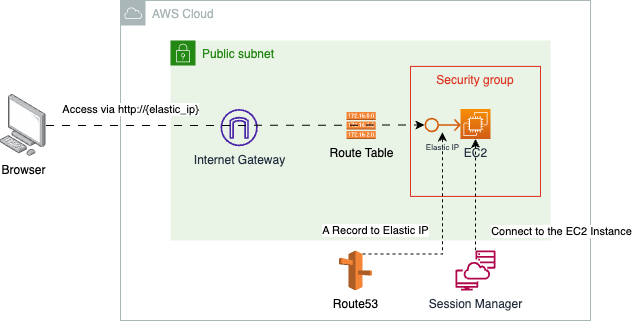

The diagram above was exported from draw.io. Its source (the exported page's mxGraphModel, read from the mxfile embedded in the PNG):
<mxGraphModel dx="1161" dy="789" grid="1" gridSize="10" guides="1" tooltips="1" connect="1" arrows="1" fold="1" page="1" pageScale="1" pageWidth="850" pageHeight="1100" math="0" shadow="0">
  <root>
    <mxCell id="0" />
    <mxCell id="1" parent="0" />
    <mxCell id="GigLY26cjHBAYzNDF_cW-1" value="AWS Cloud" style="sketch=0;outlineConnect=0;gradientColor=none;html=1;whiteSpace=wrap;fontSize=12;fontStyle=0;shape=mxgraph.aws4.group;grIcon=mxgraph.aws4.group_aws_cloud;strokeColor=#AAB7B8;fillColor=none;verticalAlign=top;align=left;spacingLeft=30;fontColor=#AAB7B8;dashed=0;" vertex="1" parent="1">
      <mxGeometry x="170" y="80" width="470" height="320" as="geometry" />
    </mxCell>
    <mxCell id="GigLY26cjHBAYzNDF_cW-3" value="Public subnet" style="points=[[0,0],[0.25,0],[0.5,0],[0.75,0],[1,0],[1,0.25],[1,0.5],[1,0.75],[1,1],[0.75,1],[0.5,1],[0.25,1],[0,1],[0,0.75],[0,0.5],[0,0.25]];outlineConnect=0;gradientColor=none;html=1;whiteSpace=wrap;fontSize=12;fontStyle=0;container=1;pointerEvents=0;collapsible=0;recursiveResize=0;shape=mxgraph.aws4.group;grIcon=mxgraph.aws4.group_security_group;grStroke=0;strokeColor=#248814;fillColor=#E9F3E6;verticalAlign=top;align=left;spacingLeft=30;fontColor=#248814;dashed=0;" vertex="1" parent="1">
      <mxGeometry x="220" y="120" width="380" height="200" as="geometry" />
    </mxCell>
    <mxCell id="GigLY26cjHBAYzNDF_cW-6" value="Internet Gateway" style="sketch=0;outlineConnect=0;fontColor=#232F3E;gradientColor=none;fillColor=#4D27AA;strokeColor=none;dashed=0;verticalLabelPosition=bottom;verticalAlign=top;align=center;html=1;fontSize=12;fontStyle=0;aspect=fixed;pointerEvents=1;shape=mxgraph.aws4.internet_gateway;" vertex="1" parent="GigLY26cjHBAYzNDF_cW-3">
      <mxGeometry x="50" y="68.5" width="37.25" height="37.25" as="geometry" />
    </mxCell>
    <mxCell id="GigLY26cjHBAYzNDF_cW-5" value="Route Table" style="outlineConnect=0;dashed=0;verticalLabelPosition=bottom;verticalAlign=top;align=center;html=1;shape=mxgraph.aws3.route_table;fillColor=#F58536;gradientColor=none;" vertex="1" parent="GigLY26cjHBAYzNDF_cW-3">
      <mxGeometry x="176" y="71.5" width="29.35" height="27" as="geometry" />
    </mxCell>
    <mxCell id="GigLY26cjHBAYzNDF_cW-4" value="EC2" style="sketch=0;points=[[0,0,0],[0.25,0,0],[0.5,0,0],[0.75,0,0],[1,0,0],[0,1,0],[0.25,1,0],[0.5,1,0],[0.75,1,0],[1,1,0],[0,0.25,0],[0,0.5,0],[0,0.75,0],[1,0.25,0],[1,0.5,0],[1,0.75,0]];outlineConnect=0;fontColor=#232F3E;gradientColor=#F78E04;gradientDirection=north;fillColor=#D05C17;strokeColor=#ffffff;dashed=0;verticalLabelPosition=bottom;verticalAlign=top;align=center;html=1;fontSize=12;fontStyle=0;aspect=fixed;shape=mxgraph.aws4.resourceIcon;resIcon=mxgraph.aws4.ec2;" vertex="1" parent="GigLY26cjHBAYzNDF_cW-3">
      <mxGeometry x="290" y="68.5" width="30" height="30" as="geometry" />
    </mxCell>
    <mxCell id="GigLY26cjHBAYzNDF_cW-8" value="Security group" style="fillColor=none;strokeColor=#DD3522;verticalAlign=top;fontStyle=0;fontColor=#DD3522;whiteSpace=wrap;html=1;" vertex="1" parent="1">
      <mxGeometry x="460" y="145.9" width="130" height="130" as="geometry" />
    </mxCell>
    <mxCell id="GigLY26cjHBAYzNDF_cW-2" value="Browser" style="image;points=[];aspect=fixed;html=1;align=center;shadow=0;dashed=0;image=img/lib/allied_telesis/computer_and_terminals/Personal_Computer.svg;" vertex="1" parent="1">
      <mxGeometry x="50" y="174" width="45.6" height="61.800000000000004" as="geometry" />
    </mxCell>
    <mxCell id="GigLY26cjHBAYzNDF_cW-12" style="edgeStyle=orthogonalEdgeStyle;rounded=0;orthogonalLoop=1;jettySize=auto;html=1;exitX=0.71;exitY=0.09;exitDx=0;exitDy=0;exitPerimeter=0;dashed=1;" edge="1" parent="1" source="GigLY26cjHBAYzNDF_cW-7" target="GigLY26cjHBAYzNDF_cW-9">
      <mxGeometry relative="1" as="geometry" />
    </mxCell>
    <mxCell id="GigLY26cjHBAYzNDF_cW-16" value="A Record to Elastic IP" style="edgeLabel;html=1;align=center;verticalAlign=middle;resizable=0;points=[];" vertex="1" connectable="0" parent="GigLY26cjHBAYzNDF_cW-12">
      <mxGeometry x="-0.5139" relative="1" as="geometry">
        <mxPoint x="-36" y="-24" as="offset" />
      </mxGeometry>
    </mxCell>
    <mxCell id="GigLY26cjHBAYzNDF_cW-7" value="Route53&lt;br&gt;" style="outlineConnect=0;dashed=0;verticalLabelPosition=bottom;verticalAlign=top;align=center;html=1;shape=mxgraph.aws3.route_53;fillColor=#F58536;gradientColor=none;" vertex="1" parent="1">
      <mxGeometry x="388.51" y="330" width="32.98" height="40" as="geometry" />
    </mxCell>
    <mxCell id="GigLY26cjHBAYzNDF_cW-9" value="&lt;font style=&quot;font-size: 8px;&quot;&gt;Elastic IP&lt;/font&gt;" style="sketch=0;outlineConnect=0;fontColor=#232F3E;gradientColor=none;fillColor=#D45B07;strokeColor=none;dashed=0;verticalLabelPosition=bottom;verticalAlign=top;align=center;html=1;fontSize=12;fontStyle=0;aspect=fixed;pointerEvents=1;shape=mxgraph.aws4.elastic_ip_address;" vertex="1" parent="1">
      <mxGeometry x="474" y="197" width="36" height="15" as="geometry" />
    </mxCell>
    <mxCell id="GigLY26cjHBAYzNDF_cW-14" style="edgeStyle=orthogonalEdgeStyle;rounded=0;orthogonalLoop=1;jettySize=auto;html=1;entryX=0.5;entryY=1;entryDx=0;entryDy=0;entryPerimeter=0;dashed=1;" edge="1" parent="1" source="GigLY26cjHBAYzNDF_cW-10" target="GigLY26cjHBAYzNDF_cW-4">
      <mxGeometry relative="1" as="geometry" />
    </mxCell>
    <mxCell id="GigLY26cjHBAYzNDF_cW-17" value="Connect to the EC2 Instance" style="edgeLabel;html=1;align=center;verticalAlign=middle;resizable=0;points=[];" vertex="1" connectable="0" parent="GigLY26cjHBAYzNDF_cW-14">
      <mxGeometry x="-0.7848" relative="1" as="geometry">
        <mxPoint x="85" y="-8" as="offset" />
      </mxGeometry>
    </mxCell>
    <mxCell id="GigLY26cjHBAYzNDF_cW-10" value="Session Manager" style="sketch=0;outlineConnect=0;fontColor=#232F3E;gradientColor=none;fillColor=#B0084D;strokeColor=none;dashed=0;verticalLabelPosition=bottom;verticalAlign=top;align=center;html=1;fontSize=12;fontStyle=0;aspect=fixed;pointerEvents=1;shape=mxgraph.aws4.systems_manager_session_manager;" vertex="1" parent="1">
      <mxGeometry x="505" y="330" width="40" height="40" as="geometry" />
    </mxCell>
    <mxCell id="GigLY26cjHBAYzNDF_cW-11" style="edgeStyle=orthogonalEdgeStyle;rounded=0;orthogonalLoop=1;jettySize=auto;html=1;dashed=1;dashPattern=8 8;" edge="1" parent="1" source="GigLY26cjHBAYzNDF_cW-2" target="GigLY26cjHBAYzNDF_cW-9">
      <mxGeometry relative="1" as="geometry" />
    </mxCell>
    <mxCell id="GigLY26cjHBAYzNDF_cW-15" value="Access via http://{elastic_ip}" style="edgeLabel;html=1;align=center;verticalAlign=middle;resizable=0;points=[];" vertex="1" connectable="0" parent="GigLY26cjHBAYzNDF_cW-11">
      <mxGeometry x="-0.7973" y="-1" relative="1" as="geometry">
        <mxPoint x="46" y="-17" as="offset" />
      </mxGeometry>
    </mxCell>
  </root>
</mxGraphModel>